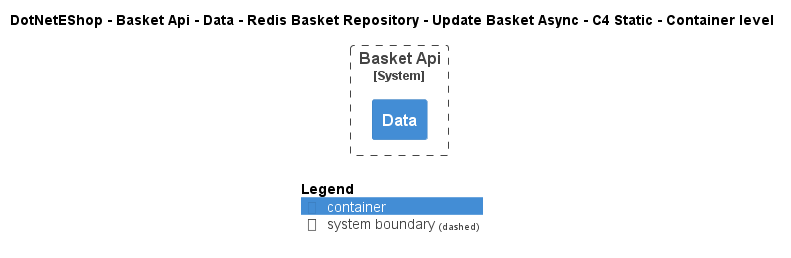

The diagram above was rendered by PlantUML. Its source (embedded in the PNG):
@startuml
!include ..\..\..\..\..\..\..\..\..\.c4s\C4_Container.puml

AddElementTag("c4interflow:lifecycle:new", $bgColor=green, $fontColor=#ffffff, $borderColor=green, $shadowing="False")
AddElementTag("c4interflow:lifecycle:changed", $bgColor=orange, $fontColor=#ffffff, $borderColor=orange, $shadowing="False")
AddElementTag("c4interflow:lifecycle:removed", $bgColor=red, $fontColor=#ffffff, $borderColor=red, $shadowing="False")

AddRelTag("c4interflow:lifecycle:new", $textColor=green, $lineColor=green)
AddRelTag("c4interflow:lifecycle:changed", $textColor=orange, $lineColor=orange)
AddRelTag("c4interflow:lifecycle:removed", $textColor=red, $lineColor=red)

SHOW_PERSON_PORTRAIT()
LAYOUT_TOP_DOWN()

skinparam linetype polyline

title DotNetEShop - Basket Api - Data - Redis Basket Repository - Update Basket Async - C4 Static - Container level


System_Boundary(DotNetEShop.SoftwareSystems.BasketApi, "Basket Api") {
    Container(DotNetEShop.SoftwareSystems.BasketApi.Containers.Data, "Data", "", "")
}



SHOW_LEGEND()
@enduml